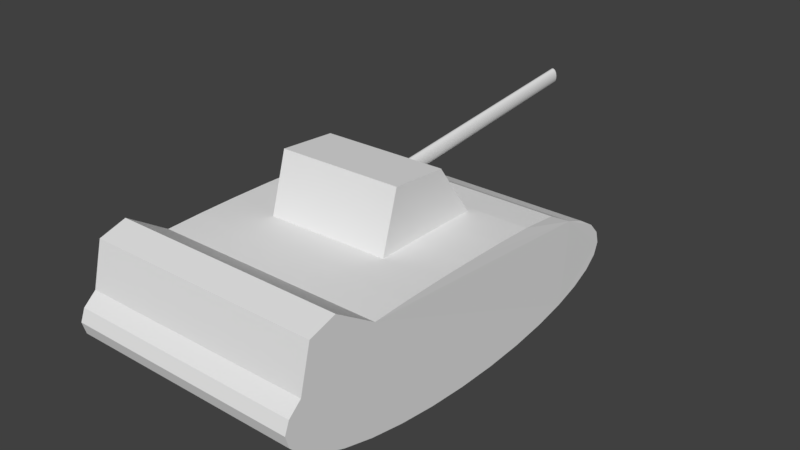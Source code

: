 # Source: tank.blend  (saved by Blender 2.78.0; exported with 4.5.12 LTS)
import bpy
from mathutils import Matrix  # noqa: F401  (used for matrix-valued properties, if any)

bpy.ops.wm.read_factory_settings(use_empty=True)
scene = bpy.context.scene
scene.name = 'Scene'

# ---- collections
col_collection_1 = bpy.data.collections.new('Collection 1'); scene.collection.children.link(col_collection_1)

# ---- world
world_world = bpy.data.worlds.new('World'); scene.world = world_world
world_world.color = (0.05088, 0.05088, 0.05088)
world_world.use_sun_shadow = False
world_world.sun_shadow_jitter_overblur = 0.0
world_world.cycles.sampling_method = 'MANUAL'

# ---- meshes
me_cylinder_001 = bpy.data.meshes.new('Cylinder.001')
me_cylinder_001.from_pydata([(0.0, 1.0, -1.0), (0.0, 1.0, 1.0), (0.1951, 0.9808, -1.0), (0.1951, 0.9808, 1.0), (0.3827, 0.9239, -1.0), (0.3827, 0.9239, 1.0), (0.5556, 0.8315, -1.0), (0.5556, 0.8315, 1.0), (0.7071, 0.7071, -1.0), (0.7071, 0.7071, 1.0), (0.8315, 0.5556, -1.0), (0.8315, 0.5556, 1.0), (0.9239, 0.3827, -1.0), (0.9239, 0.3827, 1.0), (0.9808, 0.1951, -1.0), (0.9808, 0.1951, 1.0), (1.0, 7.55e-08, -1.0), (1.0, 7.55e-08, 1.0), (0.9808, -0.1951, -1.0), (0.9808, -0.1951, 1.0), (0.9239, -0.3827, -1.0), (0.9239, -0.3827, 1.0), (0.8814, -1.084, -1.001), (0.8814, -1.084, 0.9994), (0.757, -1.236, -1.001), (0.757, -1.236, 0.9994), (0.5556, -0.8359, -1.0), (0.5556, -0.8363, 1.0), (0.3821, -0.8817, -1.0), (0.3821, -0.8821, 1.0), (0.1943, -0.919, -1.0), (0.1943, -0.9194, 1.0), (-0.0007213, -0.9462, -1.0), (-0.0007161, -0.9465, 1.0), (-0.1953, -0.9623, -1.0), (-0.1953, -0.9627, 1.0), (-0.3821, -0.9667, -1.0), (-0.3821, -0.9671, 1.0), (-0.5633, -0.9415, -0.9927), (-0.5633, -0.9419, 1.007), (-0.7165, -0.6894, -0.9926), (-0.7165, -0.6894, 1.007), (-0.8315, -0.5556, -1.0), (-0.8315, -0.5556, 1.0), (-0.9239, -0.3827, -1.0), (-0.9239, -0.3827, 1.0), (-0.9808, -0.1951, -1.0), (-0.9808, -0.1951, 1.0), (-1.0, 9.656e-07, -1.0), (-1.0, 9.656e-07, 1.0), (-0.9808, 0.1951, -1.0), (-0.9808, 0.1951, 1.0), (-0.9239, 0.3827, -1.0), (-0.9239, 0.3827, 1.0), (-0.8315, 0.5556, -1.0), (-0.8315, 0.5556, 1.0), (-0.7071, 0.7071, -1.0), (-0.7071, 0.7071, 1.0), (-0.5556, 0.8315, -1.0), (-0.5556, 0.8315, 1.0), (-0.3827, 0.9239, -1.0), (-0.3827, 0.9239, 1.0), (-0.1951, 0.9808, -1.0), (-0.1951, 0.9808, 1.0)], [], [(0, 1, 3, 2), (2, 3, 5, 4), (4, 5, 7, 6), (6, 7, 9, 8), (8, 9, 11, 10), (10, 11, 13, 12), (12, 13, 15, 14), (14, 15, 17, 16), (16, 17, 19, 18), (18, 19, 21, 20), (20, 21, 23, 22), (22, 23, 25, 24), (24, 25, 27, 26), (26, 27, 29, 28), (28, 29, 31, 30), (30, 31, 33, 32), (32, 33, 35, 34), (34, 35, 37, 36), (36, 37, 39, 38), (38, 39, 41, 40), (40, 41, 43, 42), (42, 43, 45, 44), (44, 45, 47, 46), (46, 47, 49, 48), (48, 49, 51, 50), (50, 51, 53, 52), (52, 53, 55, 54), (54, 55, 57, 56), (56, 57, 59, 58), (58, 59, 61, 60), (3, 1, 63, 61, 59, 57, 55, 53, 51, 49, 47, 45, 43, 41, 39, 37, 35, 33, 31, 29, 27, 25, 23, 21, 19, 17, 15, 13, 11, 9, 7, 5), (60, 61, 63, 62), (62, 63, 1, 0), (0, 2, 4, 6, 8, 10, 12, 14, 16, 18, 20, 22, 24, 26, 28, 30, 32, 34, 36, 38, 40, 42, 44, 46, 48, 50, 52, 54, 56, 58, 60, 62)])
me_cylinder_001.use_remesh_preserve_volume = False
me_cylinder_001.use_remesh_preserve_attributes = False
me_cylinder_001.use_mirror_vertex_groups = False
me_cylinder_001.update()
me_cylinder = bpy.data.meshes.new('Cylinder')
me_cylinder.from_pydata([(-0.05443, -0.09741, -0.1988), (-0.05443, -0.09741, 1.801), (0.1407, -0.1166, -0.1988), (0.1407, -0.1166, 1.801), (0.3283, -0.1735, -0.1988), (0.3283, -0.1735, 1.801), (0.5011, -0.2659, -0.1988), (0.5011, -0.2659, 1.801), (0.6527, -0.3903, -0.1988), (0.6527, -0.3903, 1.801), (0.777, -0.5418, -0.1988), (0.777, -0.5418, 1.801), (0.8695, -0.7147, -0.1988), (0.8695, -0.7147, 1.801), (0.9264, -0.9023, -0.1988), (0.9264, -0.9023, 1.801), (0.9456, -1.097, -0.1988), (0.9456, -1.097, 1.801), (0.9264, -1.292, -0.1988), (0.9264, -1.292, 1.801), (0.8695, -1.48, -0.1988), (0.8695, -1.48, 1.801), (0.777, -1.653, -0.1988), (0.777, -1.653, 1.801), (0.6527, -1.805, -0.1988), (0.6527, -1.805, 1.801), (0.5011, -1.929, -0.1988), (0.5011, -1.929, 1.801), (0.3283, -2.021, -0.1988), (0.3283, -2.021, 1.801), (0.1407, -2.078, -0.1988), (0.1407, -2.078, 1.801), (-0.05443, -2.097, -0.1988), (-0.05443, -2.097, 1.801), (-0.2495, -2.078, -0.1988), (-0.2495, -2.078, 1.801), (-0.4371, -2.021, -0.1988), (-0.4371, -2.021, 1.801), (-0.61, -1.929, -0.1988), (-0.61, -1.929, 1.801), (-0.7615, -1.805, -0.1988), (-0.7615, -1.805, 1.801), (-0.8859, -1.653, -0.1988), (-0.8859, -1.653, 1.801), (-0.9783, -1.48, -0.1988), (-0.9783, -1.48, 1.801), (-1.035, -1.292, -0.1988), (-1.035, -1.292, 1.801), (-1.054, -1.097, -0.1988), (-1.054, -1.097, 1.801), (-1.035, -0.9023, -0.1988), (-1.035, -0.9023, 1.801), (-0.9783, -0.7147, -0.1988), (-0.9783, -0.7147, 1.801), (-0.8859, -0.5418, -0.1988), (-0.8859, -0.5418, 1.801), (-0.7615, -0.3903, -0.1988), (-0.7615, -0.3903, 1.801), (-0.61, -0.2659, -0.1988), (-0.61, -0.2659, 1.801), (-0.4371, -0.1735, -0.1988), (-0.4371, -0.1735, 1.801), (-0.2495, -0.1166, -0.1988), (-0.2495, -0.1166, 1.801), (4.395, -14.33, 0.3587), (-3.448, -14.12, 0.1136), (3.47, -13.65, -0.3803), (-4.487, -13.8, -0.2378), (4.382, 13.69, 0.3767), (-3.461, 13.91, 0.1315), (3.458, 14.37, -0.3624), (-4.5, 14.23, -0.2198)], [], [(0, 1, 3, 2), (2, 3, 5, 4), (4, 5, 7, 6), (6, 7, 9, 8), (8, 9, 11, 10), (10, 11, 13, 12), (12, 13, 15, 14), (14, 15, 17, 16), (16, 17, 19, 18), (18, 19, 21, 20), (20, 21, 23, 22), (22, 23, 25, 24), (24, 25, 27, 26), (26, 27, 29, 28), (28, 29, 31, 30), (30, 31, 33, 32), (32, 33, 35, 34), (34, 35, 37, 36), (36, 37, 39, 38), (38, 39, 41, 40), (40, 41, 43, 42), (42, 43, 45, 44), (44, 45, 47, 46), (46, 47, 49, 48), (48, 49, 51, 50), (50, 51, 53, 52), (52, 53, 55, 54), (54, 55, 57, 56), (56, 57, 59, 58), (58, 59, 61, 60), (3, 1, 63, 61, 59, 57, 55, 53, 51, 49, 47, 45, 43, 41, 39, 37, 35, 33, 31, 29, 27, 25, 23, 21, 19, 17, 15, 13, 11, 9, 7, 5), (60, 61, 63, 62), (62, 63, 1, 0), (0, 2, 4, 6, 8, 10, 12, 14, 16, 18, 20, 22, 24, 26, 28, 30, 32, 34, 36, 38, 40, 42, 44, 46, 48, 50, 52, 54, 56, 58, 60, 62), (64, 65, 67, 66), (66, 67, 71, 70), (70, 71, 69, 68), (68, 69, 65, 64), (66, 70, 68, 64), (71, 67, 65, 69)])
me_cylinder.use_remesh_preserve_volume = False
me_cylinder.use_remesh_preserve_attributes = False
me_cylinder.use_mirror_vertex_groups = False
me_cylinder.update()

# ---- objects
ob_chassis = bpy.data.objects.new('chassis', me_cylinder_001)
ob_turret = bpy.data.objects.new('turret', me_cylinder)

# ---- transforms, parenting, visibility, modifiers, constraints
ob_chassis.location = (0.4431, 0.7505, -0.3411)
ob_chassis.rotation_euler = (1.571, -3.096, -4.711)
ob_chassis.scale = (3.416, 1.001, 1.886)
ob_chassis.lineart.crease_threshold = 0.0
ob_turret.location = (0.4076, 1.018, 0.9959)
ob_turret.rotation_euler = (-0.03782, 1.631, -1.564)
ob_turret.scale = (0.13, -0.07135, -2.701)
ob_turret.lineart.crease_threshold = 0.0

# ---- collection membership
col_collection_1.objects.link(ob_chassis)
col_collection_1.objects.link(ob_turret)

# ---- scene / render settings (as saved in the file)
scene.frame_start = 1; scene.frame_end = 250; scene.frame_set(5)
scene.render.engine = 'CYCLES'
scene.render.resolution_percentage = 50
scene.render.dither_intensity = 0.0
scene.cycles.use_denoising = False
scene.cycles.samples = 128
scene.cycles.sampling_pattern = 'TABULATED_SOBOL'
scene.cycles.light_sampling_threshold = 0.0
scene.cycles.use_adaptive_sampling = False
scene.cycles.use_light_tree = False
scene.cycles.blur_glossy = 0.0
scene.cycles.sample_clamp_indirect = 0.0
scene.view_settings.view_transform = 'Standard'
bpy.context.view_layer.update()

# ---- added for rendering (the .blend has no active camera and no usable light): camera, sun
cam_auto = bpy.data.cameras.new('AutoCamera')
cam_auto.lens = 50.0
cam_auto.sensor_width = 36.0
cam_auto.clip_end = 1000.0
ob_auto_camera = bpy.data.objects.new('AutoCamera', cam_auto)
scene.collection.objects.link(ob_auto_camera)
ob_auto_camera.location = (9.73863, -9.52861, 7.61956)
ob_auto_camera.rotation_euler = (1.09748, -7.21219e-08, 0.694738)
scene.camera = ob_auto_camera
light_auto_sun = bpy.data.lights.new('AutoSun', 'SUN')
light_auto_sun.energy = 3.0
light_auto_sun.angle = 0.0523599
ob_auto_sun = bpy.data.objects.new('AutoSun', light_auto_sun)
scene.collection.objects.link(ob_auto_sun)
ob_auto_sun.rotation_euler = (0.872665, 0.174533, 0.523599)
bpy.context.view_layer.update()
